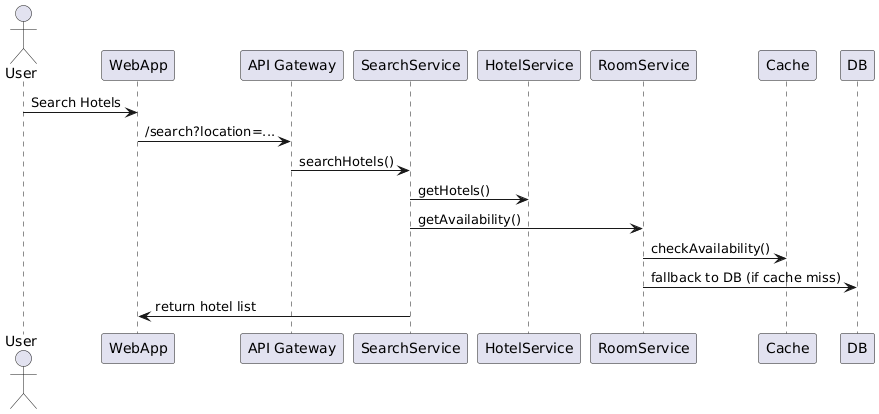

The diagram above was rendered by PlantUML. Its source (embedded in the PNG):
@startuml
actor User
participant WebApp
participant "API Gateway" as APIGateway
participant SearchService
participant HotelService
participant RoomService
participant Cache
participant DB

User -> WebApp: Search Hotels
WebApp -> APIGateway: /search?location=...
APIGateway -> SearchService: searchHotels()
SearchService -> HotelService: getHotels()
SearchService -> RoomService: getAvailability()
RoomService -> Cache: checkAvailability()
RoomService -> DB: fallback to DB (if cache miss)
SearchService -> WebApp: return hotel list
@enduml